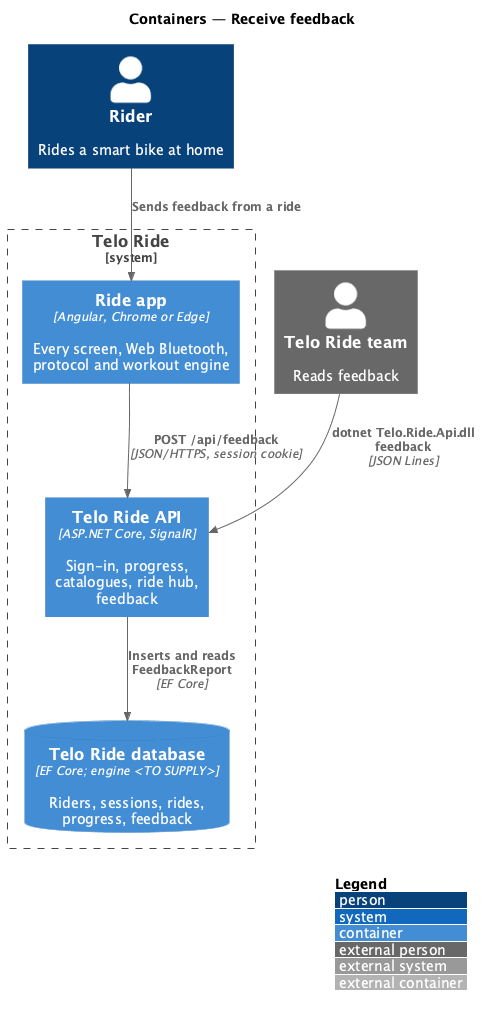

The diagram above was rendered by PlantUML. Its source (embedded in the PNG):
@startuml
!include <C4/C4_Container>
LAYOUT_WITH_LEGEND()
title Containers — Receive feedback

Person(rider, "Rider", "Rides a smart bike at home")
System_Boundary(telo, "Telo Ride") {
  Container(app, "Ride app", "Angular, Chrome or Edge", "Every screen, Web Bluetooth, protocol and workout engine")
  Container(api, "Telo Ride API", "ASP.NET Core, SignalR", "Sign-in, progress, catalogues, ride hub, feedback")
  ContainerDb(db, "Telo Ride database", "EF Core; engine <TO SUPPLY>", "Riders, sessions, rides, progress, feedback")
}
Rel(rider, app, "Sends feedback from a ride")
Rel(app, api, "POST /api/feedback", "JSON/HTTPS, session cookie")
Rel(api, db, "Inserts and reads FeedbackReport", "EF Core")
Person_Ext(team, "Telo Ride team", "Reads feedback")
Rel(team, api, "dotnet Telo.Ride.Api.dll feedback", "JSON Lines")
@enduml